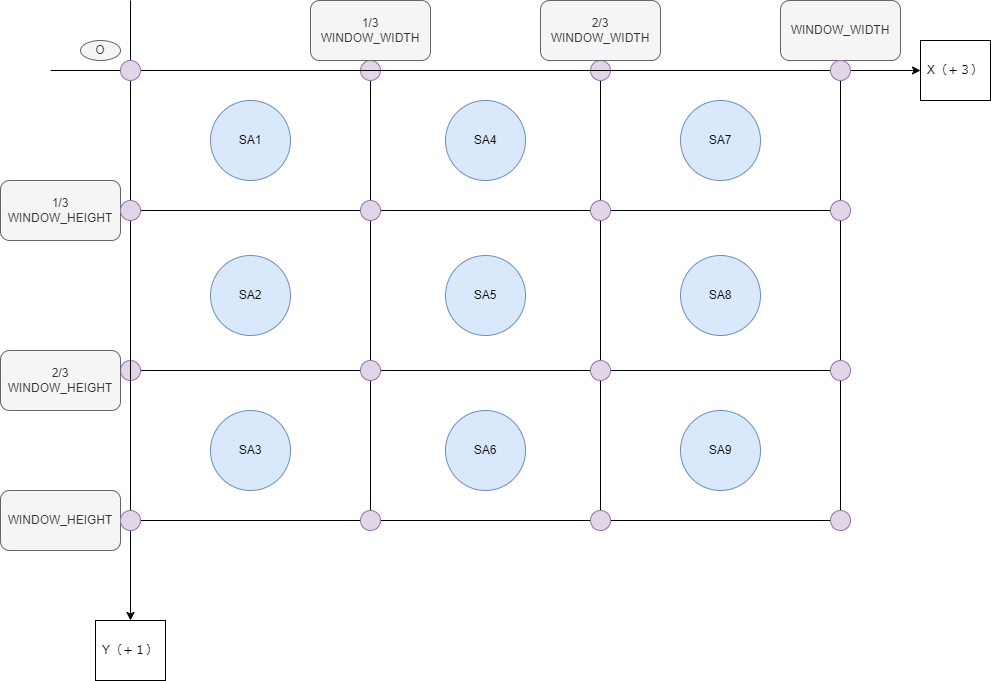

The diagram above was exported from draw.io. Its source (the exported page's mxGraphModel, read from the mxfile embedded in the PNG):
<mxGraphModel dx="1207" dy="2506" grid="1" gridSize="10" guides="1" tooltips="1" connect="1" arrows="1" fold="1" page="0" pageScale="1" pageWidth="827" pageHeight="1169" math="0" shadow="0">
  <root>
    <mxCell id="0" />
    <mxCell id="1" parent="0" />
    <mxCell id="2" value="" style="group;" parent="1" vertex="1" connectable="0">
      <mxGeometry x="160" y="-980" width="710" height="460" as="geometry" />
    </mxCell>
    <mxCell id="3" value="" style="whiteSpace=wrap;html=1;" parent="2" vertex="1">
      <mxGeometry width="710" height="450" as="geometry" />
    </mxCell>
    <mxCell id="4" value="" style="whiteSpace=wrap;html=1;fillColor=none;" parent="2" vertex="1">
      <mxGeometry y="140" width="710" height="160" as="geometry" />
    </mxCell>
    <mxCell id="5" value="" style="whiteSpace=wrap;html=1;rotation=90;fillColor=none;" parent="2" vertex="1">
      <mxGeometry x="130" y="110" width="450" height="230" as="geometry" />
    </mxCell>
    <mxCell id="6" value="SA1" style="ellipse;whiteSpace=wrap;html=1;fillColor=#dae8fc;strokeColor=#6c8ebf;" parent="2" vertex="1">
      <mxGeometry x="80" y="30" width="80" height="80" as="geometry" />
    </mxCell>
    <mxCell id="7" value="SA4" style="ellipse;whiteSpace=wrap;html=1;fillColor=#dae8fc;strokeColor=#6c8ebf;" parent="2" vertex="1">
      <mxGeometry x="315" y="30" width="80" height="80" as="geometry" />
    </mxCell>
    <mxCell id="8" value="SA7" style="ellipse;whiteSpace=wrap;html=1;fillColor=#dae8fc;strokeColor=#6c8ebf;" parent="2" vertex="1">
      <mxGeometry x="550" y="30" width="80" height="80" as="geometry" />
    </mxCell>
    <mxCell id="9" value="SA2" style="ellipse;whiteSpace=wrap;html=1;fillColor=#dae8fc;strokeColor=#6c8ebf;" parent="2" vertex="1">
      <mxGeometry x="80" y="185" width="80" height="80" as="geometry" />
    </mxCell>
    <mxCell id="10" value="SA5" style="ellipse;whiteSpace=wrap;html=1;fillColor=#dae8fc;strokeColor=#6c8ebf;" parent="2" vertex="1">
      <mxGeometry x="315" y="185" width="80" height="80" as="geometry" />
    </mxCell>
    <mxCell id="11" value="SA8" style="ellipse;whiteSpace=wrap;html=1;fillColor=#dae8fc;strokeColor=#6c8ebf;" parent="2" vertex="1">
      <mxGeometry x="550" y="185" width="80" height="80" as="geometry" />
    </mxCell>
    <mxCell id="12" value="SA3" style="ellipse;whiteSpace=wrap;html=1;fillColor=#dae8fc;strokeColor=#6c8ebf;" parent="2" vertex="1">
      <mxGeometry x="80" y="340" width="80" height="80" as="geometry" />
    </mxCell>
    <mxCell id="13" value="SA6" style="ellipse;whiteSpace=wrap;html=1;fillColor=#dae8fc;strokeColor=#6c8ebf;" parent="2" vertex="1">
      <mxGeometry x="315" y="340" width="80" height="80" as="geometry" />
    </mxCell>
    <mxCell id="14" value="SA9" style="ellipse;whiteSpace=wrap;html=1;fillColor=#dae8fc;strokeColor=#6c8ebf;" parent="2" vertex="1">
      <mxGeometry x="550" y="340" width="80" height="80" as="geometry" />
    </mxCell>
    <mxCell id="45" value="" style="ellipse;whiteSpace=wrap;html=1;fillColor=#e1d5e7;strokeColor=#9673a6;" parent="2" vertex="1">
      <mxGeometry x="-10" y="290" width="20" height="20" as="geometry" />
    </mxCell>
    <mxCell id="51" value="" style="ellipse;whiteSpace=wrap;html=1;fillColor=#e1d5e7;strokeColor=#9673a6;" parent="2" vertex="1">
      <mxGeometry x="230" y="290" width="20" height="20" as="geometry" />
    </mxCell>
    <mxCell id="52" value="" style="ellipse;whiteSpace=wrap;html=1;fillColor=#e1d5e7;strokeColor=#9673a6;" parent="2" vertex="1">
      <mxGeometry x="230" y="440" width="20" height="20" as="geometry" />
    </mxCell>
    <mxCell id="53" value="" style="ellipse;whiteSpace=wrap;html=1;fillColor=#e1d5e7;strokeColor=#9673a6;" parent="2" vertex="1">
      <mxGeometry x="230" y="130" width="20" height="20" as="geometry" />
    </mxCell>
    <mxCell id="54" value="" style="ellipse;whiteSpace=wrap;html=1;fillColor=#e1d5e7;strokeColor=#9673a6;" parent="2" vertex="1">
      <mxGeometry x="230" y="-10" width="20" height="20" as="geometry" />
    </mxCell>
    <mxCell id="55" value="" style="ellipse;whiteSpace=wrap;html=1;fillColor=#e1d5e7;strokeColor=#9673a6;" parent="2" vertex="1">
      <mxGeometry x="460" y="290" width="20" height="20" as="geometry" />
    </mxCell>
    <mxCell id="56" value="" style="ellipse;whiteSpace=wrap;html=1;fillColor=#e1d5e7;strokeColor=#9673a6;" parent="2" vertex="1">
      <mxGeometry x="460" y="440" width="20" height="20" as="geometry" />
    </mxCell>
    <mxCell id="57" value="" style="ellipse;whiteSpace=wrap;html=1;fillColor=#e1d5e7;strokeColor=#9673a6;" parent="2" vertex="1">
      <mxGeometry x="460" y="130" width="20" height="20" as="geometry" />
    </mxCell>
    <mxCell id="58" value="" style="ellipse;whiteSpace=wrap;html=1;fillColor=#e1d5e7;strokeColor=#9673a6;" parent="2" vertex="1">
      <mxGeometry x="460" y="-10" width="20" height="20" as="geometry" />
    </mxCell>
    <mxCell id="15" value="1/3 WINDOW_WIDTH" style="rounded=1;whiteSpace=wrap;html=1;strokeColor=#666666;fontFamily=Helvetica;fontSize=12;fontColor=#333333;fillColor=#f5f5f5;" parent="1" vertex="1">
      <mxGeometry x="340" y="-1050" width="120" height="60" as="geometry" />
    </mxCell>
    <mxCell id="16" value="2/3 WINDOW_WIDTH" style="rounded=1;whiteSpace=wrap;html=1;strokeColor=#666666;fontFamily=Helvetica;fontSize=12;fontColor=#333333;fillColor=#f5f5f5;" parent="1" vertex="1">
      <mxGeometry x="570" y="-1050" width="120" height="60" as="geometry" />
    </mxCell>
    <mxCell id="17" value="1/3 WINDOW_HEIGHT" style="rounded=1;whiteSpace=wrap;html=1;strokeColor=#666666;fontFamily=Helvetica;fontSize=12;fontColor=#333333;fillColor=#f5f5f5;" parent="1" vertex="1">
      <mxGeometry x="30" y="-870" width="120" height="60" as="geometry" />
    </mxCell>
    <mxCell id="18" value="" style="edgeStyle=none;orthogonalLoop=1;jettySize=auto;html=1;fontFamily=Helvetica;fontSize=12;fontColor=#333333;startArrow=none;" parent="1" source="38" edge="1">
      <mxGeometry width="100" relative="1" as="geometry">
        <mxPoint x="160" y="-1050" as="sourcePoint" />
        <mxPoint x="160" y="-430" as="targetPoint" />
        <Array as="points" />
      </mxGeometry>
    </mxCell>
    <mxCell id="19" value="" style="edgeStyle=none;orthogonalLoop=1;jettySize=auto;html=1;fontFamily=Helvetica;fontSize=12;fontColor=#333333;" parent="1" edge="1">
      <mxGeometry width="100" relative="1" as="geometry">
        <mxPoint x="80" y="-980" as="sourcePoint" />
        <mxPoint x="950" y="-980" as="targetPoint" />
        <Array as="points" />
      </mxGeometry>
    </mxCell>
    <mxCell id="20" value="O" style="ellipse;whiteSpace=wrap;html=1;strokeColor=#666666;fontFamily=Helvetica;fontSize=12;fontColor=#333333;fillColor=#f5f5f5;" parent="1" vertex="1">
      <mxGeometry x="110" y="-1010" width="40" height="20" as="geometry" />
    </mxCell>
    <mxCell id="21" value="2/3 WINDOW_HEIGHT" style="rounded=1;whiteSpace=wrap;html=1;strokeColor=#666666;fontFamily=Helvetica;fontSize=12;fontColor=#333333;fillColor=#f5f5f5;" parent="1" vertex="1">
      <mxGeometry x="30" y="-700" width="120" height="60" as="geometry" />
    </mxCell>
    <mxCell id="22" value="WINDOW_WIDTH" style="rounded=1;whiteSpace=wrap;html=1;strokeColor=#666666;fontFamily=Helvetica;fontSize=12;fontColor=#333333;fillColor=#f5f5f5;" parent="1" vertex="1">
      <mxGeometry x="810" y="-1050" width="120" height="60" as="geometry" />
    </mxCell>
    <mxCell id="23" value="WINDOW_HEIGHT" style="rounded=1;whiteSpace=wrap;html=1;strokeColor=#666666;fontFamily=Helvetica;fontSize=12;fontColor=#333333;fillColor=#f5f5f5;" parent="1" vertex="1">
      <mxGeometry x="30" y="-560" width="120" height="60" as="geometry" />
    </mxCell>
    <mxCell id="44" value="" style="edgeStyle=none;orthogonalLoop=1;jettySize=auto;html=1;fontFamily=Helvetica;fontSize=12;fontColor=#333333;endArrow=none;startArrow=none;" parent="1" source="46" target="38" edge="1">
      <mxGeometry width="100" relative="1" as="geometry">
        <mxPoint x="160" y="-1050" as="sourcePoint" />
        <mxPoint x="160" y="-430" as="targetPoint" />
        <Array as="points" />
      </mxGeometry>
    </mxCell>
    <mxCell id="38" value="" style="ellipse;whiteSpace=wrap;html=1;fillColor=#e1d5e7;strokeColor=#9673a6;" parent="1" vertex="1">
      <mxGeometry x="150" y="-540" width="20" height="20" as="geometry" />
    </mxCell>
    <mxCell id="47" value="" style="edgeStyle=none;orthogonalLoop=1;jettySize=auto;html=1;fontFamily=Helvetica;fontSize=12;fontColor=#333333;endArrow=none;startArrow=none;" parent="1" source="48" target="46" edge="1">
      <mxGeometry width="100" relative="1" as="geometry">
        <mxPoint x="160" y="-1050" as="sourcePoint" />
        <mxPoint x="160" y="-540" as="targetPoint" />
        <Array as="points" />
      </mxGeometry>
    </mxCell>
    <mxCell id="46" value="" style="ellipse;whiteSpace=wrap;html=1;fillColor=#e1d5e7;strokeColor=#9673a6;" parent="1" vertex="1">
      <mxGeometry x="150" y="-850" width="20" height="20" as="geometry" />
    </mxCell>
    <mxCell id="49" value="" style="edgeStyle=none;orthogonalLoop=1;jettySize=auto;html=1;fontFamily=Helvetica;fontSize=12;fontColor=#333333;endArrow=none;" parent="1" target="48" edge="1">
      <mxGeometry width="100" relative="1" as="geometry">
        <mxPoint x="160" y="-1050" as="sourcePoint" />
        <mxPoint x="160" y="-850" as="targetPoint" />
        <Array as="points" />
      </mxGeometry>
    </mxCell>
    <mxCell id="48" value="" style="ellipse;whiteSpace=wrap;html=1;fillColor=#e1d5e7;strokeColor=#9673a6;" parent="1" vertex="1">
      <mxGeometry x="150" y="-990" width="20" height="20" as="geometry" />
    </mxCell>
    <mxCell id="59" value="" style="ellipse;whiteSpace=wrap;html=1;fillColor=#e1d5e7;strokeColor=#9673a6;" parent="1" vertex="1">
      <mxGeometry x="860" y="-690" width="20" height="20" as="geometry" />
    </mxCell>
    <mxCell id="60" value="" style="ellipse;whiteSpace=wrap;html=1;fillColor=#e1d5e7;strokeColor=#9673a6;" parent="1" vertex="1">
      <mxGeometry x="860" y="-540" width="20" height="20" as="geometry" />
    </mxCell>
    <mxCell id="61" value="" style="ellipse;whiteSpace=wrap;html=1;fillColor=#e1d5e7;strokeColor=#9673a6;" parent="1" vertex="1">
      <mxGeometry x="860" y="-850" width="20" height="20" as="geometry" />
    </mxCell>
    <mxCell id="62" value="" style="ellipse;whiteSpace=wrap;html=1;fillColor=#e1d5e7;strokeColor=#9673a6;" parent="1" vertex="1">
      <mxGeometry x="860" y="-990" width="20" height="20" as="geometry" />
    </mxCell>
    <mxCell id="63" value="X（＋３）&lt;br&gt;" style="whiteSpace=wrap;html=1;" parent="1" vertex="1">
      <mxGeometry x="950" y="-1010" width="70" height="60" as="geometry" />
    </mxCell>
    <mxCell id="64" value="Y（＋１）" style="whiteSpace=wrap;html=1;" parent="1" vertex="1">
      <mxGeometry x="125" y="-430" width="70" height="60" as="geometry" />
    </mxCell>
  </root>
</mxGraphModel>